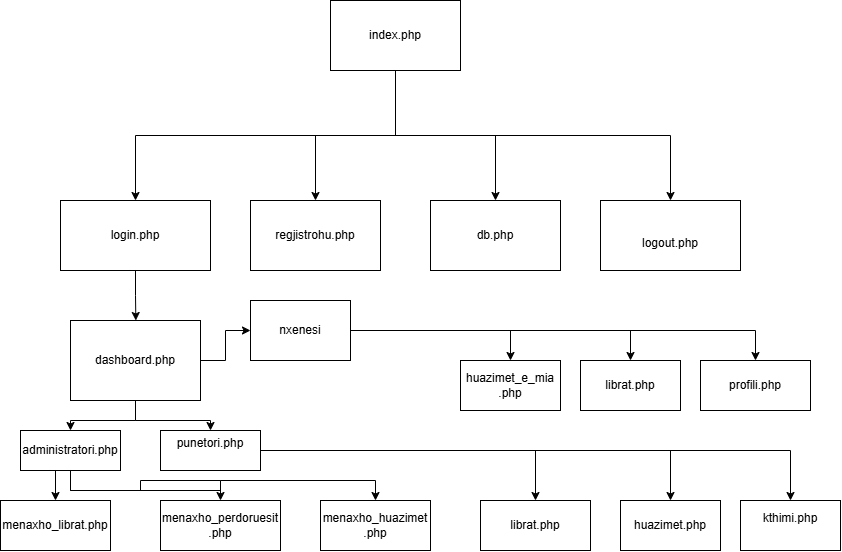

The diagram above was exported from draw.io. Its source (the exported page's mxGraphModel, read from the mxfile embedded in the PNG):
<mxGraphModel dx="1414" dy="777" grid="1" gridSize="10" guides="1" tooltips="1" connect="1" arrows="1" fold="1" page="1" pageScale="1" pageWidth="850" pageHeight="1100" math="0" shadow="0">
  <root>
    <mxCell id="0" />
    <mxCell id="1" parent="0" />
    <mxCell id="vfX0AmkREUwIdi2d7lgl-13" edge="1" parent="1" source="vfX0AmkREUwIdi2d7lgl-2" style="edgeStyle=orthogonalEdgeStyle;rounded=0;orthogonalLoop=1;jettySize=auto;html=1;exitX=0.5;exitY=1;exitDx=0;exitDy=0;">
      <mxGeometry relative="1" as="geometry">
        <mxPoint x="135.33333333333348" y="400" as="targetPoint" />
      </mxGeometry>
    </mxCell>
    <mxCell id="vfX0AmkREUwIdi2d7lgl-2" parent="1" style="whiteSpace=wrap;html=1;align=center;" value="login.php" vertex="1">
      <mxGeometry height="70" width="150" x="60" y="280" as="geometry" />
    </mxCell>
    <mxCell id="vfX0AmkREUwIdi2d7lgl-41" edge="1" parent="1" source="vfX0AmkREUwIdi2d7lgl-3" style="edgeStyle=orthogonalEdgeStyle;rounded=0;orthogonalLoop=1;jettySize=auto;html=1;exitX=0.5;exitY=1;exitDx=0;exitDy=0;entryX=0.5;entryY=0;entryDx=0;entryDy=0;" target="vfX0AmkREUwIdi2d7lgl-2">
      <mxGeometry relative="1" as="geometry" />
    </mxCell>
    <mxCell id="vfX0AmkREUwIdi2d7lgl-42" edge="1" parent="1" source="vfX0AmkREUwIdi2d7lgl-3" style="edgeStyle=orthogonalEdgeStyle;rounded=0;orthogonalLoop=1;jettySize=auto;html=1;exitX=0.5;exitY=1;exitDx=0;exitDy=0;entryX=0.5;entryY=0;entryDx=0;entryDy=0;" target="vfX0AmkREUwIdi2d7lgl-4">
      <mxGeometry relative="1" as="geometry" />
    </mxCell>
    <mxCell id="vfX0AmkREUwIdi2d7lgl-43" edge="1" parent="1" source="vfX0AmkREUwIdi2d7lgl-3" style="edgeStyle=orthogonalEdgeStyle;rounded=0;orthogonalLoop=1;jettySize=auto;html=1;exitX=0.5;exitY=1;exitDx=0;exitDy=0;entryX=0.5;entryY=0;entryDx=0;entryDy=0;" target="vfX0AmkREUwIdi2d7lgl-6">
      <mxGeometry relative="1" as="geometry" />
    </mxCell>
    <mxCell id="vfX0AmkREUwIdi2d7lgl-44" edge="1" parent="1" source="vfX0AmkREUwIdi2d7lgl-3" style="edgeStyle=orthogonalEdgeStyle;rounded=0;orthogonalLoop=1;jettySize=auto;html=1;exitX=0.5;exitY=1;exitDx=0;exitDy=0;entryX=0.5;entryY=0;entryDx=0;entryDy=0;" target="vfX0AmkREUwIdi2d7lgl-7">
      <mxGeometry relative="1" as="geometry" />
    </mxCell>
    <mxCell id="vfX0AmkREUwIdi2d7lgl-3" parent="1" style="whiteSpace=wrap;html=1;align=center;" value="index.php" vertex="1">
      <mxGeometry height="70" width="130" x="330" y="80" as="geometry" />
    </mxCell>
    <mxCell id="vfX0AmkREUwIdi2d7lgl-4" parent="1" style="whiteSpace=wrap;html=1;align=center;" value="regjistrohu.php" vertex="1">
      <mxGeometry height="70" width="130" x="250" y="280" as="geometry" />
    </mxCell>
    <mxCell id="vfX0AmkREUwIdi2d7lgl-6" parent="1" style="whiteSpace=wrap;html=1;align=center;" value="db.php" vertex="1">
      <mxGeometry height="70" width="130" x="430" y="280" as="geometry" />
    </mxCell>
    <mxCell id="vfX0AmkREUwIdi2d7lgl-7" parent="1" style="whiteSpace=wrap;html=1;align=center;" value="&lt;div&gt;&lt;br&gt;&lt;/div&gt;&lt;div&gt;logout.php&lt;/div&gt;" vertex="1">
      <mxGeometry height="70" width="140" x="600" y="280" as="geometry" />
    </mxCell>
    <mxCell id="vfX0AmkREUwIdi2d7lgl-22" edge="1" parent="1" source="vfX0AmkREUwIdi2d7lgl-12" style="edgeStyle=orthogonalEdgeStyle;rounded=0;orthogonalLoop=1;jettySize=auto;html=1;exitX=0.5;exitY=1;exitDx=0;exitDy=0;entryX=0.5;entryY=0;entryDx=0;entryDy=0;" target="vfX0AmkREUwIdi2d7lgl-20">
      <mxGeometry relative="1" as="geometry" />
    </mxCell>
    <mxCell id="vfX0AmkREUwIdi2d7lgl-23" edge="1" parent="1" source="vfX0AmkREUwIdi2d7lgl-12" style="edgeStyle=orthogonalEdgeStyle;rounded=0;orthogonalLoop=1;jettySize=auto;html=1;exitX=0.5;exitY=1;exitDx=0;exitDy=0;entryX=0.5;entryY=0;entryDx=0;entryDy=0;" target="vfX0AmkREUwIdi2d7lgl-21">
      <mxGeometry relative="1" as="geometry" />
    </mxCell>
    <mxCell id="vfX0AmkREUwIdi2d7lgl-34" edge="1" parent="1" source="vfX0AmkREUwIdi2d7lgl-12" style="edgeStyle=orthogonalEdgeStyle;rounded=0;orthogonalLoop=1;jettySize=auto;html=1;exitX=1;exitY=0.5;exitDx=0;exitDy=0;entryX=0;entryY=0.5;entryDx=0;entryDy=0;" target="vfX0AmkREUwIdi2d7lgl-33">
      <mxGeometry relative="1" as="geometry" />
    </mxCell>
    <mxCell id="vfX0AmkREUwIdi2d7lgl-12" parent="1" style="whiteSpace=wrap;html=1;align=center;" value="dashboard.php" vertex="1">
      <mxGeometry height="80" width="130" x="70" y="400" as="geometry" />
    </mxCell>
    <mxCell id="vfX0AmkREUwIdi2d7lgl-14" parent="1" style="whiteSpace=wrap;html=1;align=center;" value="menaxho_librat.php" vertex="1">
      <mxGeometry height="50" width="110" y="580" as="geometry" />
    </mxCell>
    <mxCell id="vfX0AmkREUwIdi2d7lgl-15" parent="1" style="whiteSpace=wrap;html=1;align=center;" value="menaxho_perdoruesit&lt;div&gt;.php&lt;/div&gt;" vertex="1">
      <mxGeometry height="50" width="120" x="160" y="580" as="geometry" />
    </mxCell>
    <mxCell id="vfX0AmkREUwIdi2d7lgl-18" parent="1" style="whiteSpace=wrap;html=1;align=center;" value="menaxho_huazimet&lt;div&gt;.php&lt;/div&gt;" vertex="1">
      <mxGeometry height="50" width="110" x="320" y="580" as="geometry" />
    </mxCell>
    <mxCell id="vfX0AmkREUwIdi2d7lgl-24" edge="1" parent="1" source="vfX0AmkREUwIdi2d7lgl-20" style="edgeStyle=orthogonalEdgeStyle;rounded=0;orthogonalLoop=1;jettySize=auto;html=1;exitX=0.5;exitY=1;exitDx=0;exitDy=0;entryX=0.5;entryY=0;entryDx=0;entryDy=0;" target="vfX0AmkREUwIdi2d7lgl-14">
      <mxGeometry relative="1" as="geometry" />
    </mxCell>
    <mxCell id="vfX0AmkREUwIdi2d7lgl-25" edge="1" parent="1" source="vfX0AmkREUwIdi2d7lgl-20" style="edgeStyle=orthogonalEdgeStyle;rounded=0;orthogonalLoop=1;jettySize=auto;html=1;exitX=0.5;exitY=1;exitDx=0;exitDy=0;entryX=0.5;entryY=0;entryDx=0;entryDy=0;" target="vfX0AmkREUwIdi2d7lgl-15">
      <mxGeometry relative="1" as="geometry" />
    </mxCell>
    <mxCell id="vfX0AmkREUwIdi2d7lgl-26" edge="1" parent="1" source="vfX0AmkREUwIdi2d7lgl-20" style="edgeStyle=orthogonalEdgeStyle;rounded=0;orthogonalLoop=1;jettySize=auto;html=1;exitX=0.5;exitY=1;exitDx=0;exitDy=0;" target="vfX0AmkREUwIdi2d7lgl-18">
      <mxGeometry relative="1" as="geometry" />
    </mxCell>
    <mxCell id="vfX0AmkREUwIdi2d7lgl-20" parent="1" style="whiteSpace=wrap;html=1;align=center;" value="administratori.php" vertex="1">
      <mxGeometry height="40" width="100" x="20" y="510" as="geometry" />
    </mxCell>
    <mxCell id="vfX0AmkREUwIdi2d7lgl-30" edge="1" parent="1" source="vfX0AmkREUwIdi2d7lgl-21" style="edgeStyle=orthogonalEdgeStyle;rounded=0;orthogonalLoop=1;jettySize=auto;html=1;exitX=1;exitY=0.5;exitDx=0;exitDy=0;entryX=0.5;entryY=0;entryDx=0;entryDy=0;" target="vfX0AmkREUwIdi2d7lgl-27">
      <mxGeometry relative="1" x="0.0031" as="geometry" />
    </mxCell>
    <mxCell id="vfX0AmkREUwIdi2d7lgl-31" edge="1" parent="1" source="vfX0AmkREUwIdi2d7lgl-21" style="edgeStyle=orthogonalEdgeStyle;rounded=0;orthogonalLoop=1;jettySize=auto;html=1;exitX=1;exitY=0.5;exitDx=0;exitDy=0;entryX=0.5;entryY=0;entryDx=0;entryDy=0;" target="vfX0AmkREUwIdi2d7lgl-28">
      <mxGeometry relative="1" as="geometry" />
    </mxCell>
    <mxCell id="vfX0AmkREUwIdi2d7lgl-32" edge="1" parent="1" source="vfX0AmkREUwIdi2d7lgl-21" style="edgeStyle=orthogonalEdgeStyle;rounded=0;orthogonalLoop=1;jettySize=auto;html=1;exitX=1;exitY=0.5;exitDx=0;exitDy=0;entryX=0.5;entryY=0;entryDx=0;entryDy=0;" target="vfX0AmkREUwIdi2d7lgl-29">
      <mxGeometry relative="1" as="geometry" />
    </mxCell>
    <mxCell id="vfX0AmkREUwIdi2d7lgl-21" parent="1" style="whiteSpace=wrap;html=1;align=center;" value="punetori.php&lt;div&gt;&lt;br&gt;&lt;/div&gt;" vertex="1">
      <mxGeometry height="40" width="100" x="160" y="510" as="geometry" />
    </mxCell>
    <mxCell id="vfX0AmkREUwIdi2d7lgl-27" parent="1" style="whiteSpace=wrap;html=1;align=center;" value="librat.php" vertex="1">
      <mxGeometry height="50" width="110" x="480" y="580" as="geometry" />
    </mxCell>
    <mxCell id="vfX0AmkREUwIdi2d7lgl-28" parent="1" style="whiteSpace=wrap;html=1;align=center;" value="huazimet.php" vertex="1">
      <mxGeometry height="50" width="100" x="620" y="580" as="geometry" />
    </mxCell>
    <mxCell id="vfX0AmkREUwIdi2d7lgl-29" parent="1" style="whiteSpace=wrap;html=1;align=center;" value="kthimi.php&lt;div&gt;&lt;br&gt;&lt;/div&gt;" vertex="1">
      <mxGeometry height="50" width="100" x="740" y="580" as="geometry" />
    </mxCell>
    <mxCell id="vfX0AmkREUwIdi2d7lgl-38" edge="1" parent="1" source="vfX0AmkREUwIdi2d7lgl-33" style="edgeStyle=orthogonalEdgeStyle;rounded=0;orthogonalLoop=1;jettySize=auto;html=1;exitX=1;exitY=0.5;exitDx=0;exitDy=0;entryX=0.5;entryY=0;entryDx=0;entryDy=0;" target="vfX0AmkREUwIdi2d7lgl-36">
      <mxGeometry relative="1" as="geometry" />
    </mxCell>
    <mxCell id="vfX0AmkREUwIdi2d7lgl-39" edge="1" parent="1" source="vfX0AmkREUwIdi2d7lgl-33" style="edgeStyle=orthogonalEdgeStyle;rounded=0;orthogonalLoop=1;jettySize=auto;html=1;exitX=1;exitY=0.5;exitDx=0;exitDy=0;entryX=0.5;entryY=0;entryDx=0;entryDy=0;" target="vfX0AmkREUwIdi2d7lgl-37">
      <mxGeometry relative="1" as="geometry" />
    </mxCell>
    <mxCell id="vfX0AmkREUwIdi2d7lgl-40" edge="1" parent="1" source="vfX0AmkREUwIdi2d7lgl-33" style="edgeStyle=orthogonalEdgeStyle;rounded=0;orthogonalLoop=1;jettySize=auto;html=1;exitX=1;exitY=0.5;exitDx=0;exitDy=0;entryX=0.5;entryY=0;entryDx=0;entryDy=0;" target="vfX0AmkREUwIdi2d7lgl-35">
      <mxGeometry relative="1" as="geometry" />
    </mxCell>
    <mxCell id="vfX0AmkREUwIdi2d7lgl-33" parent="1" style="whiteSpace=wrap;html=1;align=center;" value="nxenesi" vertex="1">
      <mxGeometry height="60" width="100" x="250" y="380" as="geometry" />
    </mxCell>
    <mxCell id="vfX0AmkREUwIdi2d7lgl-35" parent="1" style="whiteSpace=wrap;html=1;align=center;" value="profili.php" vertex="1">
      <mxGeometry height="50" width="110" x="700" y="440" as="geometry" />
    </mxCell>
    <mxCell id="vfX0AmkREUwIdi2d7lgl-36" parent="1" style="whiteSpace=wrap;html=1;align=center;" value="huazimet_e_mia&lt;div&gt;.php&lt;/div&gt;" vertex="1">
      <mxGeometry height="50" width="100" x="460" y="440" as="geometry" />
    </mxCell>
    <mxCell id="vfX0AmkREUwIdi2d7lgl-37" parent="1" style="whiteSpace=wrap;html=1;align=center;" value="librat.php" vertex="1">
      <mxGeometry height="50" width="100" x="580" y="440" as="geometry" />
    </mxCell>
  </root>
</mxGraphModel>